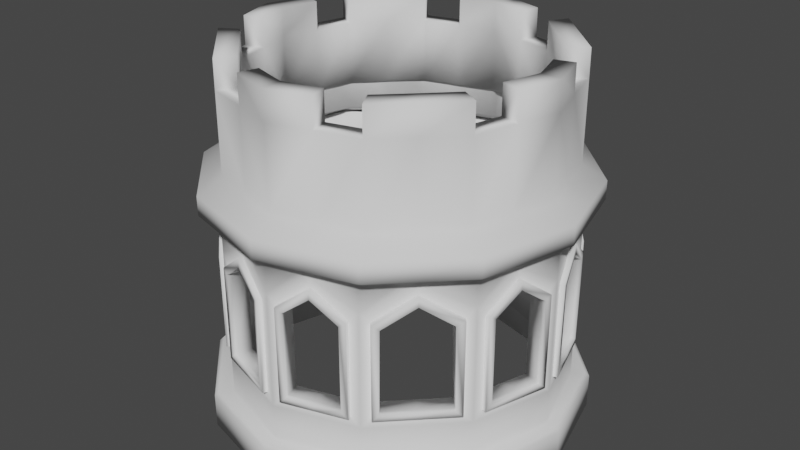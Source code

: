 # Source: TowerCappedCrenellations.blend  (saved by Blender 2.82.7; exported with 4.5.12 LTS)
import bpy
from mathutils import Matrix  # noqa: F401  (used for matrix-valued properties, if any)

bpy.ops.wm.read_factory_settings(use_empty=True)
scene = bpy.context.scene
scene.name = 'Scene'

# ---- collections
col_collection = bpy.data.collections.new('Collection'); scene.collection.children.link(col_collection)

# ---- world
world_world = bpy.data.worlds.new('World'); scene.world = world_world
world_world.use_nodes = True; world_world.node_tree.nodes.clear()
_N = world_world.node_tree.nodes; _L = world_world.node_tree.links
n0 = _N.new('ShaderNodeOutputWorld'); n0.name = 'World Output'; n0.location = (300, 300)
n1 = _N.new('ShaderNodeBackground'); n1.name = 'Background'; n1.location = (10, 300)
n1.inputs[0].default_value = (0.05088, 0.05088, 0.05088, 1.0)
_L.new(n1.outputs[0], n0.inputs[0])
n0.is_active_output = True
world_world.color = (0.05088, 0.05088, 0.05088)
world_world.use_sun_shadow = False
world_world.sun_shadow_jitter_overblur = 0.0

# ---- meshes
me_circle_003 = bpy.data.meshes.new('Circle.003')
me_circle_003.from_pydata([(-1.51e-07, -1.0, 0.0), (0.5, -0.866, 0.0), (0.866, -0.5, 0.0), (1.0, -4.649e-07, 0.0), (-1.51e-07, -1.0, 1.2), (0.5, -0.866, 1.2), (0.866, -0.5, 1.2), (1.0, -4.649e-07, 1.2), (-1.51e-07, -1.0, 1.3), (0.5, -0.866, 1.3), (0.866, -0.5, 1.3), (1.0, -4.649e-07, 1.3), (0.4293, -0.7953, 0.2), (0.0, -0.9293, 0.2), (0.7953, -0.4293, 0.2), (0.9293, 0.0, 0.2), (0.4293, -0.7953, 1.2), (0.0, -0.9293, 1.2), (0.7953, -0.4293, 1.2), (0.9293, 0.0, 1.2), (0.7953, -0.4293, 1.0), (0.7953, -0.4293, 0.3889), (0.9293, 0.0, 0.3889), (0.9293, 0.0, 1.0), (0.4293, -0.7953, 1.0), (0.4293, -0.7953, 0.3889), (0.0, -0.9293, 1.0), (0.0, -0.9293, 0.3889), (0.04773, -0.9144, 0.4389), (0.3816, -0.8102, 0.4389), (0.3816, -0.8102, 0.95), (0.04773, -0.9144, 0.95), (0.4646, -0.76, 0.4389), (0.76, -0.4646, 0.4389), (0.76, -0.4646, 0.95), (0.4646, -0.76, 0.95), (0.8102, -0.3816, 0.4389), (0.9144, -0.04773, 0.4389), (0.9144, -0.04773, 0.95), (0.8102, -0.3816, 0.95), (0.683, -0.683, 0.0), (0.683, -0.683, 1.2), (0.683, -0.683, 1.3), (0.6123, -0.6123, 0.2), (0.6123, -0.6123, 1.2), (0.6123, -0.6123, 0.3889), (0.6123, -0.6123, 1.13), (0.6123, -0.6123, 0.4389), (0.6123, -0.6123, 1.08), (0.25, -0.933, 0.0), (0.25, -0.933, 1.2), (0.25, -0.933, 1.3), (0.2146, -0.8623, 0.2), (0.2146, -0.8623, 1.2), (0.2146, -0.8623, 0.3889), (0.2146, -0.8623, 1.13), (0.2146, -0.8623, 0.4389), (0.2146, -0.8623, 1.08), (0.933, -0.25, 0.0), (0.933, -0.25, 1.2), (0.933, -0.25, 1.3), (0.8623, -0.2146, 0.2), (0.8623, -0.2146, 1.2), (0.8623, -0.2146, 0.3889), (0.8623, -0.2146, 1.13), (0.8623, -0.2146, 0.4389), (0.8623, -0.2146, 1.08), (0.9144, -0.04773, 0.4389), (0.9144, -0.04773, 0.95), (0.04773, -0.9144, 0.95), (0.04773, -0.9144, 0.4389), (0.2146, -0.8623, 0.4389), (0.3816, -0.8102, 0.95), (0.3816, -0.8102, 0.4389), (0.2146, -0.8623, 1.08), (0.6123, -0.6123, 0.4389), (0.4646, -0.76, 0.4389), (0.4646, -0.76, 0.95), (0.76, -0.4646, 0.95), (0.76, -0.4646, 0.4389), (0.6123, -0.6123, 1.08), (0.8623, -0.2146, 0.4389), (0.8102, -0.3816, 0.4389), (0.8102, -0.3816, 0.95), (0.8623, -0.2146, 1.08), (0.838, -0.0239, 0.4389), (0.838, -0.0239, 0.95), (0.0239, -0.838, 0.95), (0.0239, -0.838, 0.4389), (0.1908, -0.7859, 0.4389), (0.3577, -0.7338, 0.95), (0.3577, -0.7338, 0.4389), (0.1908, -0.7859, 1.08), (0.5557, -0.5557, 0.4389), (0.4081, -0.7034, 0.4389), (0.4081, -0.7034, 0.95), (0.7034, -0.4081, 0.95), (0.7034, -0.4081, 0.4389), (0.5557, -0.5557, 1.08), (0.7859, -0.1908, 0.4389), (0.7338, -0.3577, 0.4389), (0.7338, -0.3577, 0.95), (0.7859, -0.1908, 1.08), (0.9039, -0.08148, 0.4742), (0.9039, -0.08148, 0.9275), (0.08148, -0.9039, 0.9275), (0.08148, -0.9039, 0.4742), (0.2146, -0.8623, 0.4742), (0.3478, -0.8207, 0.9275), (0.3478, -0.8207, 0.4742), (0.2146, -0.8623, 1.03), (0.6123, -0.6123, 0.4742), (0.4896, -0.735, 0.4742), (0.4956, -0.735, 0.9257), (0.7291, -0.4956, 0.9257), (0.735, -0.4896, 0.4742), (0.6123, -0.6123, 1.03), (0.8623, -0.2146, 0.4742), (0.8207, -0.3478, 0.4742), (0.8207, -0.3478, 0.9275), (0.8623, -0.2146, 1.03), (0.7444, -0.324, 0.9275), (0.7859, -0.1908, 0.4742), (0.8275, -0.05765, 0.4742), (0.8275, -0.05765, 0.9275), (0.05765, -0.8275, 0.9275), (0.05765, -0.8275, 0.4742), (0.1908, -0.7859, 0.4742), (0.324, -0.7444, 0.9275), (0.324, -0.7444, 0.4742), (0.1908, -0.7859, 1.03), (0.5557, -0.5557, 0.4742), (0.4331, -0.6784, 0.4742), (0.439, -0.6784, 0.9257), (0.6725, -0.439, 0.9257), (0.6784, -0.4331, 0.4742), (0.5557, -0.5557, 1.03), (0.7444, -0.324, 0.4742), (0.7859, -0.1908, 1.03), (0.9383, -0.05518, 0.4389), (0.9383, -0.05518, 0.95), (0.05518, -0.9383, 0.95), (0.05518, -0.9383, 0.4389), (0.2221, -0.8862, 0.4389), (0.389, -0.8341, 0.95), (0.389, -0.8341, 0.4389), (0.2221, -0.8862, 1.08), (0.63, -0.63, 0.4389), (0.4818, -0.7781, 0.4388), (0.4817, -0.7783, 0.9506), (0.7776, -0.4823, 0.95), (0.7776, -0.4823, 0.4389), (0.6298, -0.6301, 1.081), (0.8862, -0.2221, 0.4389), (0.8341, -0.389, 0.4389), (0.8341, -0.389, 0.95), (0.8862, -0.2221, 1.08), (0.8446, -0.3553, 0.4742), (0.8862, -0.2221, 0.4742), (0.6298, -0.6301, 1.031), (0.7526, -0.5073, 0.4742), (0.7467, -0.5132, 0.9257), (0.5126, -0.7533, 0.9262), (0.5068, -0.7531, 0.4742), (0.9277, -0.08893, 0.4742), (0.9277, -0.08893, 0.9275), (0.08893, -0.9277, 0.9275), (0.08893, -0.9277, 0.4742), (0.2221, -0.8862, 0.4742), (0.3553, -0.8446, 0.9275), (0.3553, -0.8446, 0.4742), (0.2221, -0.8862, 1.03), (0.63, -0.63, 0.4742), (0.8446, -0.3553, 0.9275), (0.8862, -0.2221, 1.03), (-1.509e-07, -0.8841, 1.8), (0.4379, -0.7584, 1.8), (0.7584, -0.4379, 1.8), (0.8841, -4.657e-07, 1.8), (0.5982, -0.5982, 1.8), (0.2189, -0.8171, 1.8), (0.8171, -0.2189, 1.8), (-1.509e-07, -0.8841, 1.375), (0.2189, -0.8171, 1.375), (0.5982, -0.5982, 1.375), (0.7584, -0.4379, 1.375), (0.8171, -0.2189, 1.375), (0.8841, -4.657e-07, 1.375), (0.4379, -0.7584, 1.375), (-1.321e-07, -0.7739, 1.8), (0.3832, -0.6637, 1.8), (0.6637, -0.3832, 1.8), (0.7739, -4.076e-07, 1.8), (0.523, -0.523, 1.799), (0.1914, -0.7144, 1.799), (0.7144, -0.1914, 1.799), (-1.321e-07, -0.7739, 1.475), (0.3832, -0.6637, 1.475), (0.6637, -0.3832, 1.475), (0.7739, -4.076e-07, 1.475), (0.523, -0.523, 1.474), (0.1914, -0.7144, 1.474), (0.7144, -0.1914, 1.474), (-1.51e-07, -1.0, 0.18), (-1.094e-07, -0.9803, 0.2), (0.4846, -0.8506, 0.2), (0.5, -0.866, 0.18), (0.8506, -0.4846, 0.2), (0.866, -0.5, 0.18), (0.9803, -3.353e-07, 0.2), (1.0, -4.649e-07, 0.18), (0.683, -0.683, 0.18), (0.6676, -0.6676, 0.2), (0.25, -0.933, 0.18), (0.2413, -0.9157, 0.2), (0.933, -0.25, 0.18), (0.9157, -0.2413, 0.2), (0.2185, -0.8167, 1.95), (-0.000429, -0.8837, 1.95), (0.5977, -0.5977, 1.95), (0.4375, -0.758, 1.95), (0.758, -0.4375, 1.95), (0.8837, 0.0004283, 1.95), (0.8167, -0.2185, 1.95), (0.191, -0.714, 1.949), (-0.0004289, -0.7734, 1.95), (0.5225, -0.5225, 1.949), (0.3828, -0.6633, 1.95), (0.6633, -0.3828, 1.95), (0.7734, 0.0004284, 1.95), (0.714, -0.191, 1.949)], [], [(216, 209, 15, 61), (207, 216, 61, 14), (205, 212, 43, 12), (41, 5, 16, 44), (40, 2, 208, 211), (59, 7, 11, 60), (41, 6, 10, 42), (50, 5, 9, 51), (64, 23, 19, 62), (46, 20, 18, 44), (55, 24, 16, 53), (49, 1, 206, 213), (59, 6, 18, 62), (50, 4, 17, 53), (52, 12, 25, 54), (38, 66, 84, 68), (43, 14, 21, 45), (37, 38, 68, 67), (61, 15, 22, 63), (48, 35, 77, 80), (54, 25, 29, 56), (25, 24, 30, 29), (55, 26, 31, 57), (26, 27, 28, 31), (45, 21, 33, 47), (21, 20, 34, 33), (46, 24, 35, 48), (24, 25, 32, 35), (63, 22, 37, 65), (22, 23, 38, 37), (64, 20, 39, 66), (20, 21, 36, 39), (20, 46, 48, 34), (25, 45, 47, 32), (34, 48, 80, 78), (12, 43, 45, 25), (24, 46, 44, 16), (5, 41, 42, 9), (2, 58, 215, 208), (6, 41, 44, 18), (214, 205, 12, 52), (24, 55, 57, 30), (27, 54, 56, 28), (65, 37, 67, 81), (13, 52, 54, 27), (5, 50, 53, 16), (1, 40, 211, 206), (26, 55, 53, 17), (4, 50, 51, 8), (204, 214, 52, 13), (23, 64, 66, 38), (21, 63, 65, 36), (66, 39, 83, 84), (14, 61, 63, 21), (7, 59, 62, 19), (58, 3, 210, 215), (20, 64, 62, 18), (6, 59, 60, 10), (212, 207, 14, 43), (90, 91, 129, 128), (78, 80, 152, 150), (85, 99, 122, 123), (89, 88, 126, 127), (119, 120, 174, 173), (92, 90, 128, 130), (56, 29, 73, 71), (28, 56, 71, 70), (30, 57, 74, 72), (31, 28, 70, 69), (32, 47, 75, 76), (29, 30, 72, 73), (36, 65, 81, 82), (35, 32, 76, 77), (57, 31, 69, 74), (39, 36, 82, 83), (47, 33, 79, 75), (33, 34, 78, 79), (88, 87, 125, 126), (75, 79, 151, 147), (91, 89, 127, 129), (86, 85, 123, 124), (118, 119, 173, 157), (98, 96, 134, 136), (84, 83, 155, 156), (97, 93, 131, 135), (117, 118, 157, 158), (101, 102, 138, 121), (83, 82, 154, 155), (100, 101, 121, 137), (112, 111, 131, 132), (111, 115, 135, 131), (104, 120, 138, 124), (110, 105, 125, 130), (120, 119, 121, 138), (117, 103, 123, 122), (114, 116, 136, 134), (113, 112, 132, 133), (115, 114, 134, 135), (103, 104, 124, 123), (107, 109, 129, 127), (116, 113, 133, 136), (105, 106, 126, 125), (108, 110, 130, 128), (118, 117, 122, 137), (106, 107, 127, 126), (119, 118, 137, 121), (109, 108, 128, 129), (102, 86, 124, 138), (113, 116, 159, 162), (87, 92, 130, 125), (82, 81, 153, 154), (93, 94, 132, 131), (114, 115, 160, 161), (80, 77, 149, 152), (94, 95, 133, 132), (112, 113, 162, 163), (120, 104, 165, 174), (96, 97, 135, 134), (79, 78, 150, 151), (95, 98, 136, 133), (111, 112, 163, 172), (103, 117, 158, 164), (99, 100, 137, 122), (77, 76, 148, 149), (105, 110, 171, 166), (147, 151, 160, 172), (156, 155, 173, 174), (155, 154, 157, 173), (154, 153, 158, 157), (152, 149, 162, 159), (151, 150, 161, 160), (149, 148, 163, 162), (150, 152, 159, 161), (139, 140, 165, 164), (141, 142, 167, 166), (143, 145, 170, 168), (142, 143, 168, 167), (144, 146, 171, 169), (145, 144, 169, 170), (146, 141, 166, 171), (153, 139, 164, 158), (148, 147, 172, 163), (140, 156, 174, 165), (67, 68, 140, 139), (115, 111, 172, 160), (69, 70, 142, 141), (116, 114, 161, 159), (71, 73, 145, 143), (104, 103, 164, 165), (70, 71, 143, 142), (72, 74, 146, 144), (73, 72, 144, 145), (106, 105, 166, 167), (109, 107, 168, 170), (107, 106, 167, 168), (74, 69, 141, 146), (110, 108, 169, 171), (81, 67, 139, 153), (108, 109, 170, 169), (76, 75, 147, 148), (68, 84, 156, 140), (182, 183, 180, 175), (184, 185, 177, 179), (186, 187, 178, 181), (188, 184, 179, 176), (183, 188, 176, 180), (185, 186, 181, 177), (10, 60, 186, 185), (51, 9, 188, 183), (9, 42, 184, 188), (60, 11, 187, 186), (42, 10, 185, 184), (8, 51, 183, 182), (180, 176, 190, 194), (177, 181, 195, 191), (195, 181, 223, 230), (181, 178, 222, 223), (193, 190, 227, 226), (177, 191, 228, 221), (194, 190, 197, 201), (191, 195, 202, 198), (189, 194, 201, 196), (195, 192, 199, 202), (193, 191, 198, 200), (190, 193, 200, 197), (214, 204, 203, 213), (212, 205, 206, 211), (216, 207, 208, 215), (207, 212, 211, 208), (205, 214, 213, 206), (209, 216, 215, 210), (0, 49, 213, 203), (218, 217, 224, 225), (223, 222, 229, 230), (219, 221, 228, 226), (220, 219, 226, 227), (189, 175, 218, 225), (191, 193, 226, 228), (178, 192, 229, 222), (175, 180, 217, 218), (176, 179, 219, 220), (192, 195, 230, 229), (180, 194, 224, 217), (179, 177, 221, 219), (190, 176, 220, 227), (194, 189, 225, 224)])
me_circle_003.polygons.foreach_set('use_smooth', [True] * 206)
_uv = me_circle_003.uv_layers.new(name='UVMap')
_uv.uv.foreach_set('vector', [0.0, 0.0, 0.0, 0.0, 0.0, 0.0, 0.0, 0.0, 0.0, 0.0, 0.0, 0.0, 0.0, 0.0, 0.0, 0.0, 0.0, 0.0, 0.0, 0.0, 0.0, 0.0, 0.0, 0.0, 0.0, 0.0, 0.0, 0.0, 0.0, 0.0, 0.0, 0.0, 0.0, 0.0, 0.0, 0.0, 0.0, 0.0, 0.0, 0.0, 0.0, 0.0, 0.0, 0.0, 0.0, 0.0, 0.0, 0.0, 0.0, 0.0, 0.0, 0.0, 0.0, 0.0, 0.0, 0.0, 0.0, 0.0, 0.0, 0.0, 0.0, 0.0, 0.0, 0.0, 0.0, 0.0, 0.0, 0.0, 0.0, 0.0, 0.0, 0.0, 0.0, 0.0, 0.0, 0.0, 0.0, 0.0, 0.0, 0.0, 0.0, 0.0, 0.0, 0.0, 0.0, 0.0, 0.0, 0.0, 0.0, 0.0, 0.0, 0.0, 0.0, 0.0, 0.0, 0.0, 0.0, 0.0, 0.0, 0.0, 0.0, 0.0, 0.0, 0.0, 0.0, 0.0, 0.0, 0.0, 0.0, 0.0, 0.0, 0.0, 0.0, 0.0, 0.0, 0.0, 0.0, 0.0, 0.0, 0.0, 0.0, 0.0, 0.0, 0.0, 0.0, 0.0, 0.0, 0.0, 0.0, 0.0, 0.0, 0.0, 0.0, 0.0, 0.0, 0.0, 0.0, 0.0, 0.0, 0.0, 0.0, 0.0, 0.0, 0.0, 0.0, 0.0, 0.0, 0.0, 0.0, 0.0, 0.0, 0.0, 0.0, 0.0, 0.0, 0.0, 0.0, 0.0, 0.0, 0.0, 0.0, 0.0, 0.0, 0.0, 0.0, 0.0, 0.0, 0.0, 0.0, 0.0, 0.0, 0.0, 0.0, 0.0, 0.0, 0.0, 0.0, 0.0, 0.0, 0.0, 0.0, 0.0, 0.0, 0.0, 0.0, 0.0, 0.0, 0.0, 0.0, 0.0, 0.0, 0.0, 0.0, 0.0, 0.0, 0.0, 0.0, 0.0, 0.0, 0.0, 0.0, 0.0, 0.0, 0.0, 0.0, 0.0, 0.0, 0.0, 0.0, 0.0, 0.0, 0.0, 0.0, 0.0, 0.0, 0.0, 0.0, 0.0, 0.0, 0.0, 0.0, 0.0, 0.0, 0.0, 0.0, 0.0, 0.0, 0.0, 0.0, 0.0, 0.0, 0.0, 0.0, 0.0, 0.0, 0.0, 0.0, 0.0, 0.0, 0.0, 0.0, 0.0, 0.0, 0.0, 0.0, 0.0, 0.0, 0.0, 0.0, 0.0, 0.0, 0.0, 0.0, 0.0, 0.0, 0.0, 0.0, 0.0, 0.0, 0.0, 0.0, 0.0, 0.0, 0.0, 0.0, 0.0, 0.0, 0.0, 0.0, 0.0, 0.0, 0.0, 0.0, 0.0, 0.0, 0.0, 0.0, 0.0, 0.0, 0.0, 0.0, 0.0, 0.0, 0.0, 0.0, 0.0, 0.0, 0.0, 0.0, 0.0, 0.0, 0.0, 0.0, 0.0, 0.0, 0.0, 0.0, 0.0, 0.0, 0.0, 0.0, 0.0, 0.0, 0.0, 0.0, 0.0, 0.0, 0.0, 0.0, 0.0, 0.0, 0.0, 0.0, 0.0, 0.0, 0.0, 0.0, 0.0, 0.0, 0.0, 0.0, 0.0, 0.0, 0.0, 0.0, 0.0, 0.0, 0.0, 0.0, 0.0, 0.0, 0.0, 0.0, 0.0, 0.0, 0.0, 0.0, 0.0, 0.0, 0.0, 0.0, 0.0, 0.0, 0.0, 0.0, 0.0, 0.0, 0.0, 0.0, 0.0, 0.0, 0.0, 0.0, 0.0, 0.0, 0.0, 0.0, 0.0, 0.0, 0.0, 0.0, 0.0, 0.0, 0.0, 0.0, 0.0, 0.0, 0.0, 0.0, 0.0, 0.0, 0.0, 0.0, 0.0, 0.0, 0.0, 0.0, 0.0, 0.0, 0.0, 0.0, 0.0, 0.0, 0.0, 0.0, 0.0, 0.0, 0.0, 0.0, 0.0, 0.0, 0.0, 0.0, 0.0, 0.0, 0.0, 0.0, 0.0, 0.0, 0.0, 0.0, 0.0, 0.0, 0.0, 0.0, 0.0, 0.0, 0.0, 0.0, 0.0, 0.0, 0.0, 0.0, 0.0, 0.0, 0.0, 0.0, 0.0, 0.0, 0.0, 0.0, 0.0, 0.0, 0.0, 0.0, 0.0, 0.0, 0.0, 0.0, 0.0, 0.0, 0.0, 0.0, 0.0, 0.0, 0.0, 0.0, 0.0, 0.0, 0.0, 0.0, 0.0, 0.0, 0.0, 0.0, 0.0, 0.0, 0.0, 0.0, 0.0, 0.0, 0.0, 0.0, 0.0, 0.0, 0.0, 0.0, 0.0, 0.0, 0.0, 0.0, 0.0, 0.0, 0.0, 0.0, 0.0, 0.0, 0.0, 0.0, 0.0, 0.0, 0.0, 0.0, 0.0, 0.0, 0.0, 0.0, 0.0, 0.0, 0.0, 0.0, 0.0, 0.0, 0.0, 0.0, 0.0, 0.0, 0.0, 0.0, 0.0, 0.0, 0.0, 0.0, 0.0, 0.0, 0.0, 0.0, 0.0, 0.0, 0.0, 0.0, 0.0, 0.0, 0.0, 0.0, 0.0, 0.0, 0.0, 0.0, 0.0, 0.0, 0.0, 0.0, 0.0, 0.0, 0.0, 0.0, 0.0, 0.0, 0.0, 0.0, 0.0, 0.0, 0.0, 0.0, 0.0, 0.0, 0.0, 0.0, 0.0, 0.0, 0.0, 0.0, 0.0, 0.0, 0.0, 0.0, 0.0, 0.0, 0.0, 0.0, 0.0, 0.0, 0.0, 0.0, 0.0, 0.0, 0.0, 0.0, 0.0, 0.0, 0.0, 0.0, 0.0, 0.0, 0.0, 0.0, 0.0, 0.0, 0.0, 0.0, 0.0, 0.0, 0.0, 0.0, 0.0, 0.0, 0.0, 0.0, 0.0, 0.0, 0.0, 0.0, 0.0, 0.0, 0.0, 0.0, 0.0, 0.0, 0.0, 0.0, 0.0, 0.0, 0.0, 0.0, 0.0, 0.0, 0.0, 0.0, 0.0, 0.0, 0.0, 0.0, 0.0, 0.0, 0.0, 0.0, 0.0, 0.0, 0.0, 0.0, 0.0, 0.0, 0.0, 0.0, 0.0, 0.0, 0.0, 0.0, 0.0, 0.0, 0.0, 0.0, 0.0, 0.0, 0.0, 0.0, 0.0, 0.0, 0.0, 0.0, 0.0, 0.0, 0.0, 0.0, 0.0, 0.0, 0.0, 0.0, 0.0, 0.0, 0.0, 0.0, 0.0, 0.0, 0.0, 0.0, 0.0, 0.0, 0.0, 0.0, 0.0, 0.0, 0.0, 0.0, 0.0, 0.0, 0.0, 0.0, 0.0, 0.0, 0.0, 0.0, 0.0, 0.0, 0.0, 0.0, 0.0, 0.0, 0.0, 0.0, 0.0, 0.0, 0.0, 0.0, 0.0, 0.0, 0.0, 0.0, 0.0, 0.0, 0.0, 0.0, 0.0, 0.0, 0.0, 0.0, 0.0, 0.0, 0.0, 0.0, 0.0, 0.0, 0.0, 0.0, 0.0, 0.0, 0.0, 0.0, 0.0, 0.0, 0.0, 0.0, 0.0, 0.0, 0.0, 0.0, 0.0, 0.0, 0.0, 0.0, 0.0, 0.0, 0.0, 0.0, 0.0, 0.0, 0.0, 0.0, 0.0, 0.0, 0.0, 0.0, 0.0, 0.0, 0.0, 0.0, 0.0, 0.0, 0.0, 0.0, 0.0, 0.0, 0.0, 0.0, 0.0, 0.0, 0.0, 0.0, 0.0, 0.0, 0.0, 0.0, 0.0, 0.0, 0.0, 0.0, 0.0, 0.0, 0.0, 0.0, 0.0, 0.0, 0.0, 0.0, 0.0, 0.0, 0.0, 0.0, 0.0, 0.0, 0.0, 0.0, 0.0, 0.0, 0.0, 0.0, 0.0, 0.0, 0.0, 0.0, 0.0, 0.0, 0.0, 0.0, 0.0, 0.0, 0.0, 0.0, 0.0, 0.0, 0.0, 0.0, 0.0, 0.0, 0.0, 0.0, 0.0, 0.0, 0.0, 0.0, 0.0, 0.0, 0.0, 0.0, 0.0, 0.0, 0.0, 0.0, 0.0, 0.0, 0.0, 0.0, 0.0, 0.0, 0.0, 0.0, 0.0, 0.0, 0.0, 0.0, 0.0, 0.0, 0.0, 0.0, 0.0, 0.0, 0.0, 0.0, 0.0, 0.0, 0.0, 0.0, 0.0, 0.0, 0.0, 0.0, 0.0, 0.0, 0.0, 0.0, 0.0, 0.0, 0.0, 0.0, 0.0, 0.0, 0.0, 0.0, 0.0, 0.0, 0.0, 0.0, 0.0, 0.0, 0.0, 0.0, 0.0, 0.0, 0.0, 0.0, 0.0, 0.0, 0.0, 0.0, 0.0, 0.0, 0.0, 0.0, 0.0, 0.0, 0.0, 0.0, 0.0, 0.0, 0.0, 0.0, 0.0, 0.0, 0.0, 0.0, 0.0, 0.0, 0.0, 0.0, 0.0, 0.0, 0.0, 0.0, 0.0, 0.0, 0.0, 0.0, 0.0, 0.0, 0.0, 0.0, 0.0, 0.0, 0.0, 0.0, 0.0, 0.0, 0.0, 0.0, 0.0, 0.0, 0.0, 0.0, 0.0, 0.0, 0.0, 0.0, 0.0, 0.0, 0.0, 0.0, 0.0, 0.0, 0.0, 0.0, 0.0, 0.0, 0.0, 0.0, 0.0, 0.0, 0.0, 0.0, 0.0, 0.0, 0.0, 0.0, 0.0, 0.0, 0.0, 0.0, 0.0, 0.0, 0.0, 0.0, 0.0, 0.0, 0.0, 0.0, 0.0, 0.0, 0.0, 0.0, 0.0, 0.0, 0.0, 0.0, 0.0, 0.0, 0.0, 0.0, 0.0, 0.0, 0.0, 0.0, 0.0, 0.0, 0.0, 0.0, 0.0, 0.0, 0.0, 0.0, 0.0, 0.0, 0.0, 0.0, 0.0, 0.0, 0.0, 0.0, 0.0, 0.0, 0.0, 0.0, 0.0, 0.0, 0.0, 0.0, 0.0, 0.0, 0.0, 0.0, 0.0, 0.0, 0.0, 0.0, 0.0, 0.0, 0.0, 0.0, 0.0, 0.0, 0.0, 0.0, 0.0, 0.0, 0.0, 0.0, 0.0, 0.0, 0.0, 0.0, 0.0, 0.0, 0.0, 0.0, 0.0, 0.0, 0.0, 0.0, 0.0, 0.0, 0.0, 0.0, 0.0, 0.0, 0.0, 0.0, 0.0, 0.0, 0.0, 0.0, 0.0, 0.0, 0.0, 0.0, 0.0, 0.0, 0.0, 0.0, 0.0, 0.0, 0.0, 0.0, 0.0, 0.0, 0.0, 0.0, 0.0, 0.0, 0.0, 0.0, 0.0, 0.0, 0.0, 0.0, 0.0, 0.0, 0.0, 0.0, 0.0, 0.0, 0.0, 0.0, 0.0, 0.0, 0.0, 0.0, 0.0, 0.0, 0.0, 0.0, 0.0, 0.0, 0.0, 0.0, 0.0, 0.0, 0.0, 0.0, 0.0, 0.0, 0.0, 0.0, 0.0, 0.0, 0.0, 0.0, 0.0, 0.0, 0.0, 0.0, 0.0, 0.0, 0.0, 0.0, 0.0, 0.0, 0.0, 0.0, 0.0, 0.0, 0.0, 0.0, 0.0, 0.0, 0.0, 0.0, 0.0, 0.0, 0.0, 0.0, 0.0, 0.0, 0.0, 0.0, 0.0, 0.0, 0.0, 0.0, 0.0, 0.0, 0.0, 0.0, 0.0, 0.0, 0.0, 0.0, 0.0, 0.0, 0.0, 0.0, 0.0, 0.0, 0.0, 0.0, 0.0, 0.0, 0.0, 0.0, 0.0, 0.0, 0.0, 0.0, 0.0, 0.0, 0.0, 0.0, 0.0, 0.0, 0.0, 0.0, 0.0, 0.0, 0.0, 0.0, 0.0, 0.0, 0.0, 0.0, 0.0, 0.0, 0.0, 0.0, 0.0, 0.0, 0.0, 0.0, 0.0, 0.0, 0.0, 0.0, 0.0, 0.0, 0.0, 0.0, 0.0, 0.0, 0.0, 0.0, 0.0, 0.0, 0.0, 0.0, 0.0, 0.0, 0.0, 0.0, 0.0, 0.0, 0.0, 0.0, 0.0, 0.0, 0.0, 0.0, 0.0, 0.0, 0.0, 0.0, 0.0, 0.0, 0.0, 0.0, 0.0, 0.0, 0.0, 0.0, 0.0, 0.0, 0.0, 0.0, 0.0, 0.0, 0.0, 0.0, 0.0, 0.0, 0.0, 0.0, 0.0, 0.0, 0.0, 0.0, 0.0, 0.0, 0.0, 0.0, 0.0, 0.0, 0.0, 0.0, 0.0, 0.0, 0.0, 0.0, 0.0, 0.0, 0.0, 0.0, 0.0, 0.0, 0.0, 0.0, 0.0, 0.0, 0.0, 0.0, 0.0, 0.0, 0.0, 0.0, 0.0, 0.0, 0.0, 0.0, 0.0, 0.0, 0.0, 0.0, 0.0, 0.0, 0.0, 0.0, 0.0, 0.0, 0.0, 0.0, 0.0, 0.0, 0.0, 0.0, 0.0, 0.0, 0.0, 0.0, 0.0, 0.0, 0.0, 0.0, 0.0, 0.0, 0.0, 0.0, 0.0, 0.0, 0.0, 0.0, 0.0, 0.0, 0.0, 0.0, 0.0, 0.0, 0.0, 0.0, 0.0, 0.0, 0.0, 0.0, 0.0, 0.0, 0.0, 0.0, 0.0, 0.0, 0.0, 0.0, 0.0, 0.0, 0.0, 0.0, 0.0, 0.0, 0.0, 0.0, 0.0, 0.0, 0.0, 0.0, 0.0, 0.0, 0.0, 0.0, 0.0, 0.0, 0.0, 0.0, 0.0, 0.0, 0.0, 0.0, 0.0, 0.0, 0.0, 0.0, 0.0, 0.0, 0.0, 0.0, 0.0, 0.0, 0.0, 0.0, 0.0, 0.0, 0.0, 0.0, 0.0, 0.0, 0.0, 0.0, 0.0, 0.0, 0.0, 0.0, 0.0, 0.0, 0.0, 0.0, 0.0, 0.0, 0.0, 0.0, 0.0, 0.0, 0.0, 0.0, 0.0, 0.0, 0.0, 0.0, 0.0, 0.0, 0.0, 0.0, 0.0, 0.0, 0.0, 0.0, 0.0, 0.0, 0.0, 0.0, 0.0, 0.0, 0.0, 0.0, 0.0, 0.0, 0.0, 0.0, 0.0, 0.0, 0.0, 0.0, 0.0, 0.0, 0.0, 0.0, 0.0, 0.0, 0.0, 0.0, 0.0, 0.0, 0.0, 0.0, 0.0, 0.0, 0.0, 0.0, 0.0, 0.0, 0.0, 0.0, 0.0, 0.0, 0.0, 0.0, 0.0, 0.0, 0.0, 0.0, 0.0, 0.0, 0.0, 0.0, 0.0, 0.0, 0.0, 0.0, 0.0, 0.0, 0.0, 0.0, 0.0, 0.0, 0.0, 0.0, 0.0, 0.0, 0.0, 0.0, 0.0, 0.0, 0.0, 0.0, 0.0, 0.0, 0.0, 0.0, 0.0, 0.0, 0.0, 0.0, 0.0, 0.0, 0.0, 0.0, 0.0, 0.0, 0.0, 0.0, 0.0, 0.0, 0.0, 0.0, 0.0, 0.0, 0.0, 0.0, 0.0, 0.0, 0.0, 0.0, 0.0, 0.0, 0.0, 0.0, 0.0, 0.0, 0.0, 0.0, 0.0, 0.0, 0.0, 0.0, 0.0, 0.0, 0.0, 0.0, 0.0, 0.0, 0.0, 0.0, 0.0, 0.0, 0.0, 0.0, 0.0, 0.0, 0.0, 0.0, 0.0, 0.0, 0.0, 0.0, 0.0, 0.0, 0.0, 0.0, 0.0, 0.0, 0.0, 0.0, 0.0, 0.0, 0.0, 0.0, 0.0, 0.0, 0.0, 0.0, 0.0, 0.0, 0.0, 0.0, 0.0, 0.0, 0.0, 0.0, 0.0, 0.0, 0.0, 0.0, 0.0, 0.0, 0.0, 0.0, 0.0, 0.0, 0.0, 0.0, 0.0, 0.0, 0.0, 0.0, 0.0, 0.0, 0.0, 0.0, 0.0, 0.0, 0.0, 0.0, 0.0, 0.0, 0.0, 0.0, 0.0, 0.0, 0.0, 0.0, 0.0, 0.0, 0.0, 0.0, 0.0, 0.0, 0.0, 0.0, 0.0, 0.0, 0.0, 0.0, 0.0, 0.0, 0.0, 0.0, 0.0, 0.0, 0.0, 0.0, 0.0, 0.0, 0.0, 0.0, 0.0, 0.0, 0.0, 0.0, 0.0, 0.0, 0.0, 0.0, 0.0, 0.0, 0.0, 0.0, 0.0, 0.0, 0.0, 0.0, 0.0, 0.0, 0.0, 0.0, 0.0, 0.0, 0.0, 0.0, 0.0, 0.0, 0.0, 0.0, 0.0, 0.0, 0.0, 0.0, 0.0, 0.0, 0.0, 0.0, 0.0, 0.0, 0.0, 0.0, 0.0, 0.0, 0.0, 0.0, 0.0, 0.0, 0.0, 0.0, 0.0, 0.0, 0.0, 0.0, 0.0, 0.0, 0.0, 0.0, 0.0, 0.0, 0.0, 0.0, 0.0, 0.0, 0.0, 0.0, 0.0, 0.0, 0.0, 0.0, 0.0, 0.0, 0.0, 0.0, 0.0, 0.0, 0.0, 0.0, 0.0, 0.0, 0.0, 0.0, 0.0, 0.0, 0.0])
me_circle_003.use_remesh_preserve_volume = False
me_circle_003.use_remesh_preserve_attributes = False
me_circle_003.use_mirror_vertex_groups = False
me_circle_003.update()

# ---- objects
ob_towercapcrenallations = bpy.data.objects.new('TowerCapCrenallations', me_circle_003)

# ---- transforms, parenting, visibility, modifiers, constraints
ob_towercapcrenallations.location = (0.0, 0.0, 0.0)
ob_towercapcrenallations.lineart.crease_threshold = 0.0
_m = ob_towercapcrenallations.modifiers.new('Mirror', 'MIRROR')
_m = ob_towercapcrenallations.modifiers.new('Mirror.001', 'MIRROR')
_m.use_axis = (False, True, False)
_m = ob_towercapcrenallations.modifiers.new('Solidify', 'SOLIDIFY')
_m.thickness = 0.1
_m.thickness_clamp = 1.0
_m.nonmanifold_thickness_mode = 'FIXED'
_m.nonmanifold_merge_threshold = 0.0003

# ---- collection membership
col_collection.objects.link(ob_towercapcrenallations)

# ---- scene / render settings (as saved in the file)
scene.frame_start = 1; scene.frame_end = 250; scene.frame_set(1)
scene.render.engine = 'BLENDER_EEVEE_NEXT'
scene.cycles.use_denoising = False
scene.cycles.samples = 128
scene.cycles.sampling_pattern = 'TABULATED_SOBOL'
scene.cycles.use_adaptive_sampling = False
scene.cycles.use_light_tree = False
scene.view_settings.view_transform = 'Filmic'
bpy.context.view_layer.update()

# ---- added for rendering (the .blend has no active camera and no usable light): camera, sun
cam_auto = bpy.data.cameras.new('AutoCamera')
cam_auto.lens = 50.0
cam_auto.sensor_width = 36.0
cam_auto.clip_end = 1000.0
ob_auto_camera = bpy.data.objects.new('AutoCamera', cam_auto)
scene.collection.objects.link(ob_auto_camera)
ob_auto_camera.location = (3.1788, -3.81456, 3.51825)
ob_auto_camera.rotation_euler = (1.09748, -7.21219e-08, 0.694738)
scene.camera = ob_auto_camera
light_auto_sun = bpy.data.lights.new('AutoSun', 'SUN')
light_auto_sun.energy = 3.0
light_auto_sun.angle = 0.0523599
ob_auto_sun = bpy.data.objects.new('AutoSun', light_auto_sun)
scene.collection.objects.link(ob_auto_sun)
ob_auto_sun.rotation_euler = (0.872665, 0.174533, 0.523599)
bpy.context.view_layer.update()
